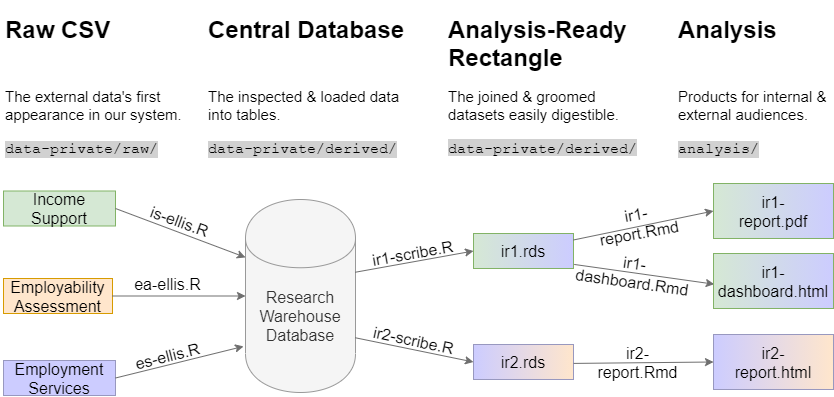

The diagram above was exported from draw.io. Its source (the exported page's mxGraphModel, read from the mxfile embedded in the PNG):
<mxGraphModel dx="1422" dy="743" grid="1" gridSize="10" guides="1" tooltips="1" connect="1" arrows="1" fold="1" page="1" pageScale="1" pageWidth="1100" pageHeight="850" math="0" shadow="0">
  <root>
    <mxCell id="0" />
    <mxCell id="1" parent="0" />
    <mxCell id="3" value="Income&lt;br&gt;Support" style="text;html=1;strokeColor=#82b366;fillColor=#d5e8d4;align=center;verticalAlign=middle;whiteSpace=wrap;rounded=0;fontSize=16;" parent="1" vertex="1">
      <mxGeometry x="100" y="220.5" width="112" height="35" as="geometry" />
    </mxCell>
    <mxCell id="4" value="Employability&lt;br&gt;Assessment" style="text;html=1;strokeColor=#d79b00;fillColor=#ffe6cc;align=center;verticalAlign=middle;whiteSpace=wrap;rounded=0;fontSize=16;" parent="1" vertex="1">
      <mxGeometry x="100" y="308" width="109" height="35" as="geometry" />
    </mxCell>
    <mxCell id="5" value="Employment&lt;br&gt;Services" style="text;html=1;strokeColor=#9898BF;fillColor=#CCCCFF;align=center;verticalAlign=middle;whiteSpace=wrap;rounded=0;fontSize=16;" parent="1" vertex="1">
      <mxGeometry x="100" y="390" width="112" height="35" as="geometry" />
    </mxCell>
    <mxCell id="6" value="Research&lt;br&gt;Warehouse&lt;br&gt;Database" style="shape=cylinder;whiteSpace=wrap;html=1;boundedLbl=1;backgroundOutline=1;fontSize=16;fillColor=#f5f5f5;strokeColor=#999999;fontColor=#333333;" parent="1" vertex="1">
      <mxGeometry x="342" y="229" width="110" height="193" as="geometry" />
    </mxCell>
    <mxCell id="7" value="" style="endArrow=classic;html=1;fontSize=16;exitX=1;exitY=0.5;entryX=0;entryY=0.3;strokeColor=#6E6E6E;" parent="1" source="3" target="6" edge="1">
      <mxGeometry width="50" height="50" relative="1" as="geometry">
        <mxPoint x="92" y="523" as="sourcePoint" />
        <mxPoint x="322" y="273" as="targetPoint" />
      </mxGeometry>
    </mxCell>
    <mxCell id="8" value="is-ellis.R" style="text;html=1;resizable=0;points=[];align=center;verticalAlign=middle;labelBackgroundColor=none;fontSize=16;rotation=20;" parent="7" vertex="1" connectable="0">
      <mxGeometry x="-0.3052" y="-4" relative="1" as="geometry">
        <mxPoint x="20" y="-8.5" as="offset" />
      </mxGeometry>
    </mxCell>
    <mxCell id="11" value="" style="endArrow=classic;html=1;fontSize=16;exitX=1;exitY=0.5;entryX=-0.018;entryY=0.761;entryPerimeter=0;strokeColor=#6E6E6E;" parent="1" source="5" target="6" edge="1">
      <mxGeometry width="50" height="50" relative="1" as="geometry">
        <mxPoint x="232" y="343" as="sourcePoint" />
        <mxPoint x="352" y="409" as="targetPoint" />
      </mxGeometry>
    </mxCell>
    <mxCell id="12" value="es-ellis.R" style="text;html=1;resizable=0;points=[];align=center;verticalAlign=middle;labelBackgroundColor=none;fontSize=16;rotation=-14;direction=south;" parent="11" vertex="1" connectable="0">
      <mxGeometry x="-0.3052" y="-4" relative="1" as="geometry">
        <mxPoint x="5.5" y="-14.5" as="offset" />
      </mxGeometry>
    </mxCell>
    <mxCell id="13" value="" style="endArrow=classic;html=1;fontSize=16;entryX=0;entryY=0.5;exitX=1;exitY=0.5;strokeColor=#6E6E6E;" parent="1" source="4" target="6" edge="1">
      <mxGeometry width="50" height="50" relative="1" as="geometry">
        <mxPoint x="242" y="343" as="sourcePoint" />
        <mxPoint x="339.2857142857142" y="322.8571428571428" as="targetPoint" />
      </mxGeometry>
    </mxCell>
    <mxCell id="14" value="ea-ellis.R" style="text;html=1;resizable=0;points=[];align=center;verticalAlign=middle;labelBackgroundColor=none;fontSize=16;rotation=0;direction=south;" parent="13" vertex="1" connectable="0">
      <mxGeometry x="-0.3052" y="-4" relative="1" as="geometry">
        <mxPoint x="8" y="-16.5" as="offset" />
      </mxGeometry>
    </mxCell>
    <mxCell id="15" value="ir1.rds" style="text;html=1;strokeColor=#82b366;fillColor=#d5e8d4;align=center;verticalAlign=middle;whiteSpace=wrap;rounded=0;fontSize=16;gradientColor=#CCCCFF;gradientDirection=east;" parent="1" vertex="1">
      <mxGeometry x="570" y="263" width="100" height="35" as="geometry" />
    </mxCell>
    <mxCell id="16" value="ir2.rds" style="text;html=1;strokeColor=#9898BF;fillColor=#CCCCFF;align=center;verticalAlign=middle;whiteSpace=wrap;rounded=0;fontSize=16;gradientDirection=east;gradientColor=#FFE6CC;" parent="1" vertex="1">
      <mxGeometry x="570" y="374" width="100" height="35" as="geometry" />
    </mxCell>
    <mxCell id="17" value="" style="endArrow=classic;html=1;fontSize=16;exitX=0.997;exitY=0.377;entryX=0;entryY=0.5;exitPerimeter=0;strokeColor=#6E6E6E;" parent="1" source="6" target="15" edge="1">
      <mxGeometry width="50" height="50" relative="1" as="geometry">
        <mxPoint x="459.9655172413793" y="283.84482758620686" as="sourcePoint" />
        <mxPoint x="590.3103448275863" y="332.12068965517244" as="targetPoint" />
      </mxGeometry>
    </mxCell>
    <mxCell id="18" value="ir1-scribe.R" style="text;html=1;resizable=0;points=[];align=center;verticalAlign=middle;labelBackgroundColor=none;fontSize=16;rotation=-10;" parent="17" vertex="1" connectable="0">
      <mxGeometry x="-0.3052" y="-4" relative="1" as="geometry">
        <mxPoint x="15" y="-16" as="offset" />
      </mxGeometry>
    </mxCell>
    <mxCell id="20" value="" style="endArrow=classic;html=1;fontSize=16;exitX=0.997;exitY=0.377;entryX=0;entryY=0.5;exitPerimeter=0;strokeColor=#6E6E6E;" parent="1" target="16" edge="1">
      <mxGeometry width="50" height="50" relative="1" as="geometry">
        <mxPoint x="451.57142857142867" y="367.21428571428567" as="sourcePoint" />
        <mxPoint x="569.8571428571429" y="346.07142857142856" as="targetPoint" />
      </mxGeometry>
    </mxCell>
    <mxCell id="21" value="ir2-scribe.R" style="text;html=1;resizable=0;points=[];align=center;verticalAlign=middle;labelBackgroundColor=none;fontSize=16;rotation=12;" parent="20" vertex="1" connectable="0">
      <mxGeometry x="-0.3052" y="-4" relative="1" as="geometry">
        <mxPoint x="18" y="-10.5" as="offset" />
      </mxGeometry>
    </mxCell>
    <mxCell id="24" value="" style="endArrow=classic;html=1;fontSize=16;exitX=0.998;exitY=0.186;exitPerimeter=0;entryX=0;entryY=0.5;strokeColor=#6E6E6E;" parent="1" source="15" target="28" edge="1">
      <mxGeometry width="50" height="50" relative="1" as="geometry">
        <mxPoint x="690" y="283" as="sourcePoint" />
        <mxPoint x="803" y="243" as="targetPoint" />
      </mxGeometry>
    </mxCell>
    <mxCell id="25" value="ir1-&lt;br&gt;report.Rmd" style="text;html=1;resizable=0;points=[];align=center;verticalAlign=middle;labelBackgroundColor=none;fontSize=16;rotation=-10;direction=south;" parent="24" vertex="1" connectable="0">
      <mxGeometry x="-0.3052" y="-4" relative="1" as="geometry">
        <mxPoint x="14" y="-10.5" as="offset" />
      </mxGeometry>
    </mxCell>
    <mxCell id="26" value="" style="endArrow=classic;html=1;fontSize=16;exitX=1;exitY=0.5;entryX=0;entryY=0.5;strokeColor=#6E6E6E;" parent="1" target="34" edge="1">
      <mxGeometry width="50" height="50" relative="1" as="geometry">
        <mxPoint x="670.0784313725491" y="392.9117647058824" as="sourcePoint" />
        <mxPoint x="808" y="395" as="targetPoint" />
      </mxGeometry>
    </mxCell>
    <mxCell id="27" value="ir2-&lt;br&gt;report.Rmd" style="text;html=1;resizable=0;points=[];align=center;verticalAlign=middle;labelBackgroundColor=none;fontSize=16;rotation=0;direction=south;" parent="26" vertex="1" connectable="0">
      <mxGeometry x="-0.3052" y="-4" relative="1" as="geometry">
        <mxPoint x="14" y="-4.5" as="offset" />
      </mxGeometry>
    </mxCell>
    <mxCell id="28" value="ir1-&lt;br&gt;report.pdf" style="text;html=1;strokeColor=#82b366;fillColor=#d5e8d4;align=center;verticalAlign=middle;whiteSpace=wrap;rounded=0;fontSize=16;gradientColor=#CCCCFF;gradientDirection=east;" parent="1" vertex="1">
      <mxGeometry x="810" y="213" width="120" height="55" as="geometry" />
    </mxCell>
    <mxCell id="29" value="" style="endArrow=classic;html=1;fontSize=16;exitX=1.007;exitY=0.884;exitPerimeter=0;entryX=0.006;entryY=0.558;entryPerimeter=0;strokeColor=#6E6E6E;" parent="1" source="15" target="31" edge="1">
      <mxGeometry width="50" height="50" relative="1" as="geometry">
        <mxPoint x="680.046511627907" y="320.4418604651163" as="sourcePoint" />
        <mxPoint x="800" y="312" as="targetPoint" />
      </mxGeometry>
    </mxCell>
    <mxCell id="30" value="ir1-&lt;br&gt;dashboard.Rmd" style="text;html=1;resizable=0;points=[];align=center;verticalAlign=middle;labelBackgroundColor=none;fontSize=16;rotation=8;direction=south;" parent="29" vertex="1" connectable="0">
      <mxGeometry x="-0.3052" y="-4" relative="1" as="geometry">
        <mxPoint x="11" y="-3.5" as="offset" />
      </mxGeometry>
    </mxCell>
    <mxCell id="31" value="ir1-&lt;br&gt;dashboard.html" style="text;html=1;strokeColor=#82b366;fillColor=#d5e8d4;align=center;verticalAlign=middle;whiteSpace=wrap;rounded=0;fontSize=16;gradientColor=#CCCCFF;gradientDirection=east;" parent="1" vertex="1">
      <mxGeometry x="810" y="283" width="120" height="55" as="geometry" />
    </mxCell>
    <mxCell id="34" value="ir2-&lt;br&gt;report.html" style="text;html=1;strokeColor=#9898BF;fillColor=#CCCCFF;align=center;verticalAlign=middle;whiteSpace=wrap;rounded=0;fontSize=16;gradientColor=#FFE6CC;gradientDirection=east;" parent="1" vertex="1">
      <mxGeometry x="810" y="364" width="120" height="55" as="geometry" />
    </mxCell>
    <mxCell id="37" value="&lt;h1 style=&quot;font-size: 24px&quot;&gt;&lt;font style=&quot;font-size: 24px&quot;&gt;Raw CSV&lt;br&gt;&lt;br&gt;&lt;/font&gt;&lt;/h1&gt;&lt;p style=&quot;font-size: 15px&quot;&gt;&lt;font style=&quot;font-size: 15px&quot;&gt;The external data's first appearance in our system.&lt;/font&gt;&lt;/p&gt;&lt;p style=&quot;font-size: 15px&quot;&gt;&lt;font face=&quot;Courier New&quot; style=&quot;background-color: rgb(209 , 209 , 209)&quot;&gt;data-private/raw/&lt;/font&gt;&lt;/p&gt;" style="text;html=1;strokeColor=none;fillColor=none;spacing=5;spacingTop=-20;whiteSpace=wrap;overflow=hidden;rounded=0;labelBackgroundColor=none;fontSize=16;" parent="1" vertex="1">
      <mxGeometry x="97" y="40" width="190" height="150" as="geometry" />
    </mxCell>
    <mxCell id="38" value="&lt;h1 style=&quot;font-size: 24px&quot;&gt;&lt;font style=&quot;font-size: 24px&quot;&gt;Central Database&lt;br&gt;&lt;br&gt;&lt;/font&gt;&lt;/h1&gt;&lt;p style=&quot;font-size: 15px&quot;&gt;&lt;font style=&quot;font-size: 15px&quot;&gt;The inspected &amp;amp; loaded data into tables.&lt;/font&gt;&lt;/p&gt;&lt;p style=&quot;font-size: 15px&quot;&gt;&lt;font face=&quot;Courier New&quot; style=&quot;background-color: rgb(209 , 209 , 209)&quot;&gt;data-private/derived/&lt;/font&gt;&lt;/p&gt;" style="text;html=1;strokeColor=none;fillColor=none;spacing=5;spacingTop=-20;whiteSpace=wrap;overflow=hidden;rounded=0;labelBackgroundColor=none;fontSize=16;" parent="1" vertex="1">
      <mxGeometry x="300" y="40" width="207" height="150" as="geometry" />
    </mxCell>
    <mxCell id="39" value="&lt;h1 style=&quot;font-size: 24px&quot;&gt;&lt;font style=&quot;font-size: 24px&quot;&gt;Analysis-Ready&lt;br&gt;Rectangle&lt;/font&gt;&lt;/h1&gt;&lt;p style=&quot;font-size: 15px&quot;&gt;&lt;font style=&quot;font-size: 15px&quot;&gt;The joined &amp;amp; groomed datasets easily digestible.&lt;/font&gt;&lt;/p&gt;&lt;p style=&quot;font-size: 15px&quot;&gt;&lt;span style=&quot;background-color: rgb(209 , 209 , 209)&quot;&gt;&lt;font face=&quot;Courier New&quot;&gt;data-private/derived/&lt;/font&gt;&lt;/span&gt;&lt;/p&gt;" style="text;html=1;strokeColor=none;fillColor=none;spacing=5;spacingTop=-20;whiteSpace=wrap;overflow=hidden;rounded=0;labelBackgroundColor=none;fontSize=16;" parent="1" vertex="1">
      <mxGeometry x="540" y="40" width="207" height="150" as="geometry" />
    </mxCell>
    <mxCell id="40" value="&lt;h1 style=&quot;font-size: 24px&quot;&gt;Analysis&lt;br&gt;&lt;br&gt;&lt;/h1&gt;&lt;p style=&quot;font-size: 15px&quot;&gt;&lt;font style=&quot;font-size: 15px&quot;&gt;Products for internal &amp;amp; external audiences.&lt;/font&gt;&lt;/p&gt;&lt;p style=&quot;font-size: 15px&quot;&gt;&lt;font face=&quot;Courier New&quot; style=&quot;background-color: rgb(209 , 209 , 209)&quot;&gt;analysis/&lt;/font&gt;&lt;/p&gt;" style="text;html=1;strokeColor=none;fillColor=none;spacing=5;spacingTop=-20;whiteSpace=wrap;overflow=hidden;rounded=0;labelBackgroundColor=none;fontSize=16;" parent="1" vertex="1">
      <mxGeometry x="770" y="40" width="160" height="150" as="geometry" />
    </mxCell>
  </root>
</mxGraphModel>